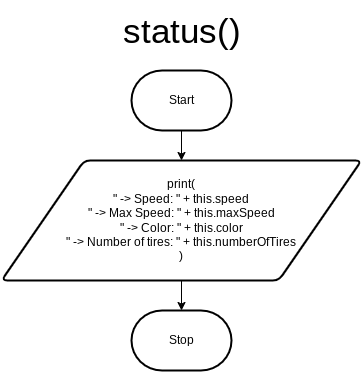

The diagram above was exported from draw.io. Its source (the exported page's mxGraphModel, read from the mxfile embedded in the PNG):
<mxGraphModel dx="606" dy="512" grid="1" gridSize="10" guides="1" tooltips="1" connect="1" arrows="1" fold="1" page="1" pageScale="1" pageWidth="827" pageHeight="1169" math="0" shadow="0">
  <root>
    <mxCell id="0" />
    <mxCell id="1" parent="0" />
    <mxCell id="5" style="edgeStyle=none;html=1;exitX=0.5;exitY=1;exitDx=0;exitDy=0;exitPerimeter=0;entryX=0.5;entryY=0;entryDx=0;entryDy=0;" edge="1" parent="1" source="2" target="4">
      <mxGeometry relative="1" as="geometry" />
    </mxCell>
    <mxCell id="2" value="Start" style="strokeWidth=2;html=1;shape=mxgraph.flowchart.terminator;whiteSpace=wrap;" vertex="1" parent="1">
      <mxGeometry x="280" y="80" width="100" height="60" as="geometry" />
    </mxCell>
    <mxCell id="3" value="Stop" style="strokeWidth=2;html=1;shape=mxgraph.flowchart.terminator;whiteSpace=wrap;" vertex="1" parent="1">
      <mxGeometry x="280" y="320" width="100" height="60" as="geometry" />
    </mxCell>
    <mxCell id="6" style="edgeStyle=none;html=1;exitX=0.5;exitY=1;exitDx=0;exitDy=0;entryX=0.5;entryY=0;entryDx=0;entryDy=0;entryPerimeter=0;" edge="1" parent="1" source="4" target="3">
      <mxGeometry relative="1" as="geometry" />
    </mxCell>
    <mxCell id="4" value="print(&lt;br&gt;&quot; -&amp;gt; Speed: &quot; + this.speed&lt;br&gt;&quot; -&amp;gt; Max Speed: &quot; + this.maxSpeed&lt;br&gt;&quot; -&amp;gt; Color: &quot; + this.color&lt;br&gt;&quot; -&amp;gt; Number of tires: &quot; + this.numberOfTires&lt;br&gt;)" style="shape=parallelogram;html=1;strokeWidth=2;perimeter=parallelogramPerimeter;whiteSpace=wrap;rounded=1;arcSize=12;size=0.23;" vertex="1" parent="1">
      <mxGeometry x="150" y="170" width="360" height="120" as="geometry" />
    </mxCell>
    <mxCell id="7" value="&lt;font style=&quot;font-size: 35px;&quot;&gt;status()&lt;/font&gt;" style="text;html=1;align=center;verticalAlign=middle;resizable=0;points=[];autosize=1;strokeColor=none;fillColor=none;" vertex="1" parent="1">
      <mxGeometry x="260" y="10" width="140" height="60" as="geometry" />
    </mxCell>
  </root>
</mxGraphModel>